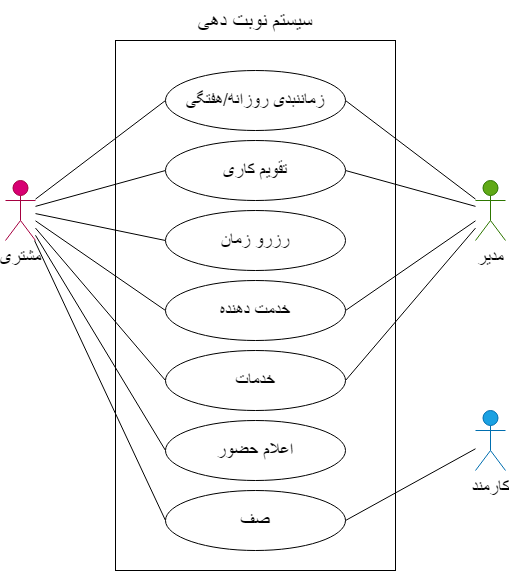

The diagram above was exported from draw.io. Its source (the exported page's mxGraphModel, read from the mxfile embedded in the PNG):
<mxGraphModel dx="1176" dy="816" grid="1" gridSize="10" guides="1" tooltips="1" connect="1" arrows="1" fold="1" page="1" pageScale="1" pageWidth="1169" pageHeight="1654" math="0" shadow="0">
  <root>
    <mxCell id="0" />
    <mxCell id="1" parent="0" />
    <mxCell id="bdjtNykUU9Ugswokyitf-1" value="" style="rounded=0;whiteSpace=wrap;html=1;" parent="1" vertex="1">
      <mxGeometry x="340" y="180" width="280" height="530" as="geometry" />
    </mxCell>
    <mxCell id="bdjtNykUU9Ugswokyitf-10" style="rounded=0;orthogonalLoop=1;jettySize=auto;html=1;entryX=1;entryY=0.5;entryDx=0;entryDy=0;endArrow=none;endFill=0;" parent="1" source="bdjtNykUU9Ugswokyitf-2" target="bdjtNykUU9Ugswokyitf-5" edge="1">
      <mxGeometry relative="1" as="geometry" />
    </mxCell>
    <mxCell id="bdjtNykUU9Ugswokyitf-11" style="edgeStyle=none;rounded=0;orthogonalLoop=1;jettySize=auto;html=1;entryX=1;entryY=0.5;entryDx=0;entryDy=0;endArrow=none;endFill=0;" parent="1" source="bdjtNykUU9Ugswokyitf-2" target="bdjtNykUU9Ugswokyitf-6" edge="1">
      <mxGeometry relative="1" as="geometry" />
    </mxCell>
    <mxCell id="deeEVWbzl7YSTB3jzEYx-4" style="edgeStyle=none;rounded=0;orthogonalLoop=1;jettySize=auto;html=1;entryX=1;entryY=0.5;entryDx=0;entryDy=0;endArrow=none;endFill=0;" edge="1" parent="1" source="bdjtNykUU9Ugswokyitf-2" target="deeEVWbzl7YSTB3jzEYx-1">
      <mxGeometry relative="1" as="geometry" />
    </mxCell>
    <mxCell id="deeEVWbzl7YSTB3jzEYx-5" style="edgeStyle=none;rounded=0;orthogonalLoop=1;jettySize=auto;html=1;entryX=1;entryY=0.5;entryDx=0;entryDy=0;endArrow=none;endFill=0;" edge="1" parent="1" source="bdjtNykUU9Ugswokyitf-2" target="deeEVWbzl7YSTB3jzEYx-2">
      <mxGeometry relative="1" as="geometry" />
    </mxCell>
    <mxCell id="bdjtNykUU9Ugswokyitf-2" value="&lt;font color=&quot;#000000&quot; style=&quot;font-size: 18px&quot;&gt;مدیر&lt;/font&gt;" style="shape=umlActor;verticalLabelPosition=bottom;verticalAlign=top;html=1;outlineConnect=0;fillColor=#60a917;strokeColor=#2D7600;fontColor=#ffffff;" parent="1" vertex="1">
      <mxGeometry x="700" y="320" width="30" height="60" as="geometry" />
    </mxCell>
    <mxCell id="bdjtNykUU9Ugswokyitf-13" style="edgeStyle=none;rounded=0;orthogonalLoop=1;jettySize=auto;html=1;entryX=0;entryY=0.5;entryDx=0;entryDy=0;endArrow=none;endFill=0;" parent="1" source="bdjtNykUU9Ugswokyitf-3" target="bdjtNykUU9Ugswokyitf-8" edge="1">
      <mxGeometry relative="1" as="geometry" />
    </mxCell>
    <mxCell id="bdjtNykUU9Ugswokyitf-14" style="edgeStyle=none;rounded=0;orthogonalLoop=1;jettySize=auto;html=1;entryX=0;entryY=0.5;entryDx=0;entryDy=0;endArrow=none;endFill=0;" parent="1" source="bdjtNykUU9Ugswokyitf-3" target="bdjtNykUU9Ugswokyitf-7" edge="1">
      <mxGeometry relative="1" as="geometry" />
    </mxCell>
    <mxCell id="bdjtNykUU9Ugswokyitf-15" style="edgeStyle=none;rounded=0;orthogonalLoop=1;jettySize=auto;html=1;entryX=0;entryY=0.5;entryDx=0;entryDy=0;endArrow=none;endFill=0;" parent="1" source="bdjtNykUU9Ugswokyitf-3" target="bdjtNykUU9Ugswokyitf-5" edge="1">
      <mxGeometry relative="1" as="geometry" />
    </mxCell>
    <mxCell id="bdjtNykUU9Ugswokyitf-16" style="edgeStyle=none;rounded=0;orthogonalLoop=1;jettySize=auto;html=1;entryX=0;entryY=0.5;entryDx=0;entryDy=0;endArrow=none;endFill=0;" parent="1" source="bdjtNykUU9Ugswokyitf-3" target="bdjtNykUU9Ugswokyitf-6" edge="1">
      <mxGeometry relative="1" as="geometry" />
    </mxCell>
    <mxCell id="bdjtNykUU9Ugswokyitf-17" style="edgeStyle=none;rounded=0;orthogonalLoop=1;jettySize=auto;html=1;entryX=0;entryY=0.5;entryDx=0;entryDy=0;endArrow=none;endFill=0;" parent="1" source="bdjtNykUU9Ugswokyitf-3" target="bdjtNykUU9Ugswokyitf-9" edge="1">
      <mxGeometry relative="1" as="geometry" />
    </mxCell>
    <mxCell id="deeEVWbzl7YSTB3jzEYx-6" style="edgeStyle=none;rounded=0;orthogonalLoop=1;jettySize=auto;html=1;entryX=0;entryY=0.5;entryDx=0;entryDy=0;endArrow=none;endFill=0;" edge="1" parent="1" source="bdjtNykUU9Ugswokyitf-3" target="deeEVWbzl7YSTB3jzEYx-1">
      <mxGeometry relative="1" as="geometry" />
    </mxCell>
    <mxCell id="deeEVWbzl7YSTB3jzEYx-7" style="edgeStyle=none;rounded=0;orthogonalLoop=1;jettySize=auto;html=1;entryX=0;entryY=0.5;entryDx=0;entryDy=0;endArrow=none;endFill=0;" edge="1" parent="1" source="bdjtNykUU9Ugswokyitf-3" target="deeEVWbzl7YSTB3jzEYx-2">
      <mxGeometry relative="1" as="geometry" />
    </mxCell>
    <mxCell id="bdjtNykUU9Ugswokyitf-3" value="&lt;font style=&quot;font-size: 18px&quot; color=&quot;#000000&quot;&gt;مشتری&lt;/font&gt;" style="shape=umlActor;verticalLabelPosition=bottom;verticalAlign=top;html=1;outlineConnect=0;fillColor=#d80073;strokeColor=#A50040;fontColor=#ffffff;" parent="1" vertex="1">
      <mxGeometry x="230" y="320" width="30" height="60" as="geometry" />
    </mxCell>
    <mxCell id="bdjtNykUU9Ugswokyitf-5" value="&lt;font style=&quot;font-size: 18px&quot;&gt;زماننبدی روزانه/هفتگی&lt;/font&gt;" style="ellipse;whiteSpace=wrap;html=1;" parent="1" vertex="1">
      <mxGeometry x="390" y="210" width="180" height="60" as="geometry" />
    </mxCell>
    <mxCell id="bdjtNykUU9Ugswokyitf-6" value="&lt;font style=&quot;font-size: 18px&quot;&gt;تقویم کاری&lt;/font&gt;" style="ellipse;whiteSpace=wrap;html=1;" parent="1" vertex="1">
      <mxGeometry x="390" y="280" width="180" height="60" as="geometry" />
    </mxCell>
    <mxCell id="bdjtNykUU9Ugswokyitf-7" value="&lt;font style=&quot;font-size: 18px&quot;&gt;رزرو زمان&lt;/font&gt;" style="ellipse;whiteSpace=wrap;html=1;" parent="1" vertex="1">
      <mxGeometry x="390" y="350" width="180" height="60" as="geometry" />
    </mxCell>
    <mxCell id="bdjtNykUU9Ugswokyitf-8" value="&lt;font style=&quot;font-size: 18px&quot;&gt;اعلام حضور&lt;/font&gt;" style="ellipse;whiteSpace=wrap;html=1;" parent="1" vertex="1">
      <mxGeometry x="390" y="560" width="180" height="60" as="geometry" />
    </mxCell>
    <mxCell id="bdjtNykUU9Ugswokyitf-9" value="&lt;font style=&quot;font-size: 18px&quot;&gt;صف&lt;/font&gt;" style="ellipse;whiteSpace=wrap;html=1;" parent="1" vertex="1">
      <mxGeometry x="390" y="630" width="180" height="60" as="geometry" />
    </mxCell>
    <mxCell id="bdjtNykUU9Ugswokyitf-19" value="سیستم نوبت دهی" style="text;html=1;strokeColor=none;fillColor=none;align=center;verticalAlign=middle;whiteSpace=wrap;rounded=0;fontSize=21;" parent="1" vertex="1">
      <mxGeometry x="350" y="140" width="260" height="40" as="geometry" />
    </mxCell>
    <mxCell id="deeEVWbzl7YSTB3jzEYx-1" value="&lt;span style=&quot;font-size: 18px&quot;&gt;خدمت دهنده&lt;/span&gt;" style="ellipse;whiteSpace=wrap;html=1;" vertex="1" parent="1">
      <mxGeometry x="390" y="420" width="180" height="60" as="geometry" />
    </mxCell>
    <mxCell id="deeEVWbzl7YSTB3jzEYx-2" value="&lt;font style=&quot;font-size: 18px&quot;&gt;خدمات&lt;/font&gt;" style="ellipse;whiteSpace=wrap;html=1;" vertex="1" parent="1">
      <mxGeometry x="390" y="490" width="180" height="60" as="geometry" />
    </mxCell>
    <mxCell id="deeEVWbzl7YSTB3jzEYx-10" style="edgeStyle=none;rounded=0;orthogonalLoop=1;jettySize=auto;html=1;entryX=1;entryY=0.5;entryDx=0;entryDy=0;endArrow=none;endFill=0;" edge="1" parent="1" source="deeEVWbzl7YSTB3jzEYx-8" target="bdjtNykUU9Ugswokyitf-9">
      <mxGeometry relative="1" as="geometry" />
    </mxCell>
    <mxCell id="deeEVWbzl7YSTB3jzEYx-8" value="&lt;font style=&quot;font-size: 18px&quot; color=&quot;#000000&quot;&gt;کارمند&lt;/font&gt;" style="shape=umlActor;verticalLabelPosition=bottom;verticalAlign=top;html=1;outlineConnect=0;fillColor=#1ba1e2;strokeColor=#006EAF;fontColor=#ffffff;" vertex="1" parent="1">
      <mxGeometry x="700" y="550" width="30" height="60" as="geometry" />
    </mxCell>
  </root>
</mxGraphModel>